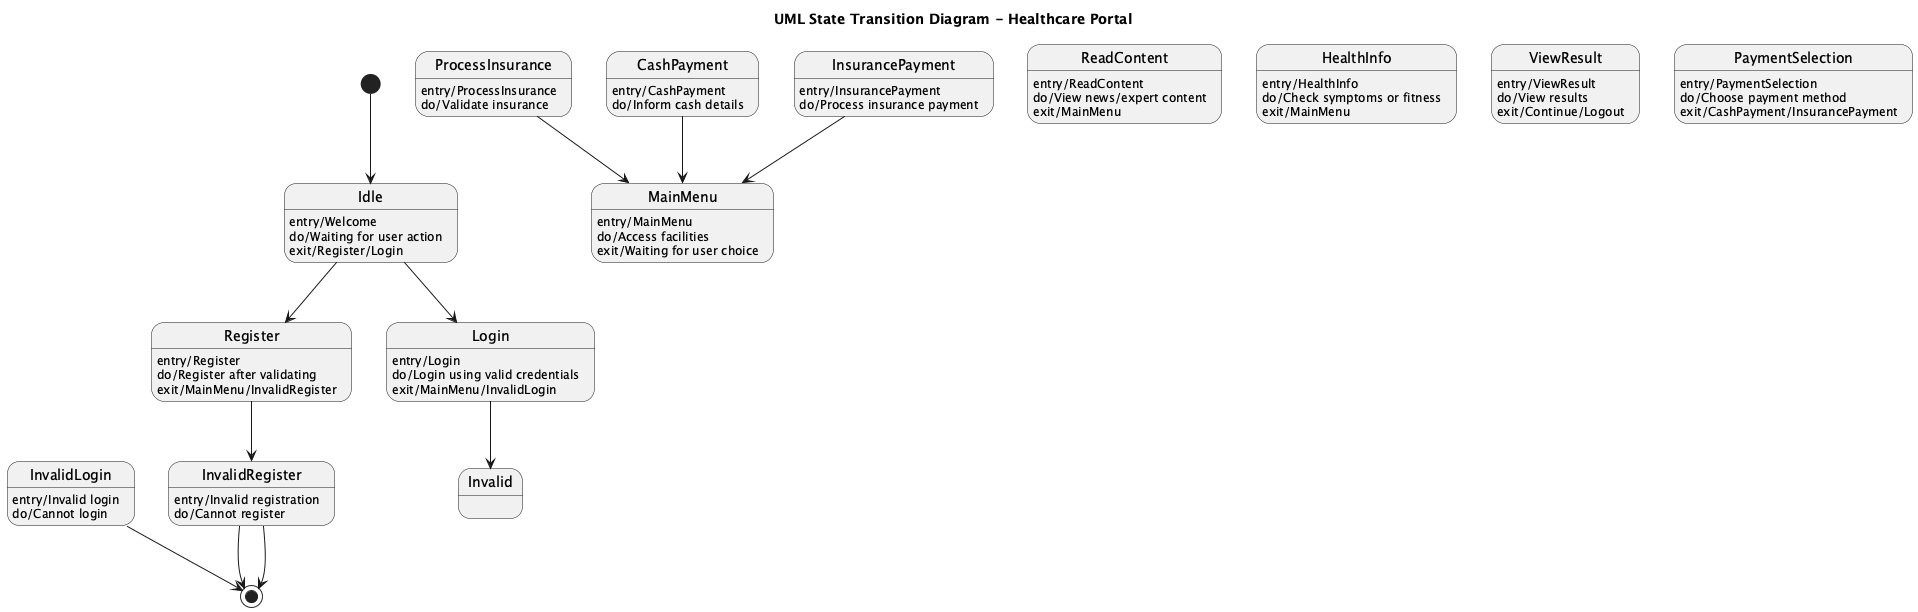

The diagram above was rendered by PlantUML. Its source (embedded in the PNG):
@startuml
title UML State Transition Diagram - Healthcare Portal

[*] --> Idle

state "Idle" as Idle
Idle : entry/Welcome
Idle : do/Waiting for user action
Idle : exit/Register/Login

state "Register" as Register
Register : entry/Register
Register : do/Register after validating
Register : exit/MainMenu/InvalidRegister

state "InvalidRegister" as InvalidRegister
InvalidRegister : entry/Invalid registration
InvalidRegister : do/Cannot register
InvalidRegister --> [*]

state "Login" as Login
Login : entry/Login
Login : do/Login using valid credentials
Login : exit/MainMenu/InvalidLogin

state "InvalidLogin" as InvalidLogin
InvalidLogin : entry/Invalid login
InvalidLogin : do/Cannot login
InvalidLogin --> [*]

state "MainMenu" as MainMenu
MainMenu : entry/MainMenu
MainMenu : do/Access facilities
MainMenu : exit/Waiting for user choice

state "ReadContent" as ReadContent
ReadContent : entry/ReadContent
ReadContent : do/View news/expert content
ReadContent : exit/MainMenu

state "HealthInfo" as HealthInfo
HealthInfo : entry/HealthInfo
HealthInfo : do/Check symptoms or fitness
HealthInfo : exit/MainMenu

state "ViewResult" as ViewResult
ViewResult : entry/ViewResult
ViewResult : do/View results
ViewResult : exit/Continue/Logout

state "ProcessInsurance" as ProcessInsurance
ProcessInsurance : entry/ProcessInsurance
ProcessInsurance : do/Validate insurance
ProcessInsurance --> MainMenu

state "PaymentSelection" as PaymentSelection
PaymentSelection : entry/PaymentSelection
PaymentSelection : do/Choose payment method
PaymentSelection : exit/CashPayment/InsurancePayment

state "CashPayment" as CashPayment
CashPayment : entry/CashPayment
CashPayment : do/Inform cash details
CashPayment --> MainMenu

state "InsurancePayment" as InsurancePayment
InsurancePayment : entry/InsurancePayment
InsurancePayment : do/Process insurance payment
InsurancePayment --> MainMenu

Idle --> Register
Idle --> Login

Register --> InvalidRegister
InvalidRegister --> [*]

Login --> Invalid
@enduml